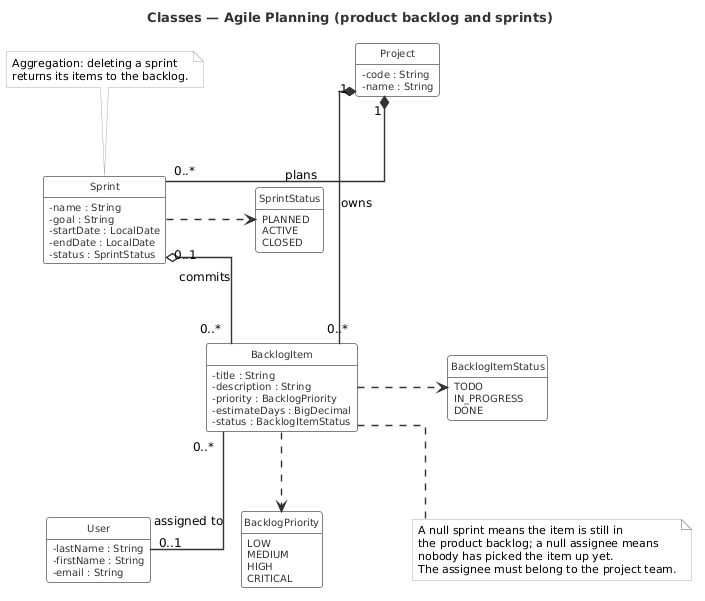

The diagram above was rendered by PlantUML. Its source (embedded in the PNG):
@startuml class_agile
title Classes — Agile Planning (product backlog and sprints)

top to bottom direction

skinparam shadowing false
skinparam classAttributeIconSize 0
skinparam linetype ortho
skinparam nodesep 90
skinparam ranksep 80
skinparam class {
  BackgroundColor       #FFFFFF
  BorderColor           #808080
  BorderThickness       1
  HeaderBackgroundColor #FFFFFF
  FontColor             #333333
  FontName              Helvetica
  FontSize              11
  FontStyle             plain
  AttributeFontColor    #333333
  AttributeFontName     Helvetica
  AttributeFontSize     10
}
skinparam enum {
  BackgroundColor       #FFFFFF
  BorderColor           #808080
  BorderThickness       1
  HeaderBackgroundColor #FFFFFF
  FontColor             #333333
  FontName              Helvetica
  FontSize              15
  AttributeFontColor    #333333
  AttributeFontName     Helvetica
  AttributeFontSize     10
}
skinparam ArrowColor      #333333
skinparam ArrowThickness  1.4
skinparam ArrowFontColor  #000000
skinparam ArrowFontStyle  plain
skinparam ArrowFontName   Helvetica
skinparam ArrowFontSize   12
skinparam TitleFontName   Helvetica
skinparam TitleFontSize   13
skinparam TitleFontColor  #333333
skinparam noteBorderColor     #AAAAAA
skinparam noteBackgroundColor #FAFAFA
skinparam noteFontName        Helvetica
skinparam noteFontSize        11
hide circle
hide empty methods

class Project {
  - code : String
  - name : String
}

class Sprint {
  - name : String
  - goal : String
  - startDate : LocalDate
  - endDate : LocalDate
  - status : SprintStatus
}

class BacklogItem {
  - title : String
  - description : String
  - priority : BacklogPriority
  - estimateDays : BigDecimal
  - status : BacklogItemStatus
}

class User {
  - lastName : String
  - firstName : String
  - email : String
}

enum SprintStatus {
  PLANNED
  ACTIVE
  CLOSED
}

enum BacklogPriority {
  LOW
  MEDIUM
  HIGH
  CRITICAL
}

enum BacklogItemStatus {
  TODO
  IN_PROGRESS
  DONE
}

Project "1" *-- "0..*" Sprint      : plans
Project "1" *-- "0..*" BacklogItem : owns
Sprint  "0..1" o-- "0..*" BacklogItem : commits
BacklogItem "0..*" -- "0..1" User : assigned to
Sprint      .right.> SprintStatus
BacklogItem .right.> BacklogItemStatus
BacklogItem .down.>  BacklogPriority

note bottom of BacklogItem
  A null sprint means the item is still in
  the product backlog; a null assignee means
  nobody has picked the item up yet.
  The assignee must belong to the project team.
end note

note top of Sprint
  Aggregation: deleting a sprint
  returns its items to the backlog.
end note

@enduml